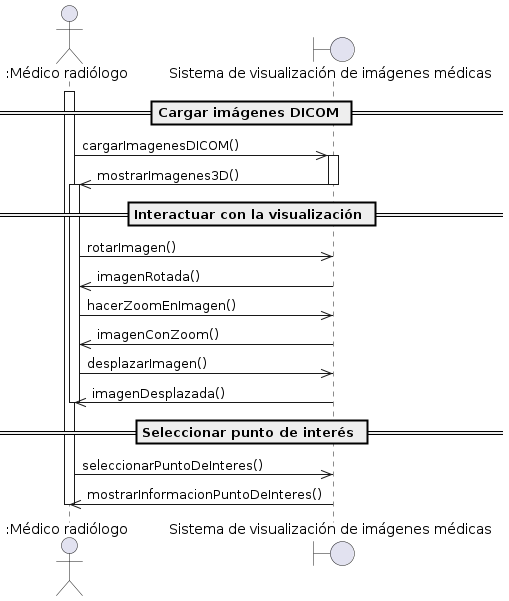

The diagram above was rendered by PlantUML. Its source (embedded in the PNG):
@startuml
actor ":Médico radiólogo" as MR
boundary "Sistema de visualización de imágenes médicas" as SVIM

== Cargar imágenes DICOM ==
activate MR
MR ->> SVIM: cargarImagenesDICOM()
activate SVIM
SVIM ->> MR: mostrarImagenes3D()
deactivate SVIM

== Interactuar con la visualización ==
activate MR
MR ->> SVIM: rotarImagen()
SVIM ->> MR: imagenRotada()
MR ->> SVIM: hacerZoomEnImagen()
SVIM ->> MR: imagenConZoom()
MR ->> SVIM: desplazarImagen()
SVIM ->> MR: imagenDesplazada()
deactivate MR

== Seleccionar punto de interés ==
MR ->> SVIM: seleccionarPuntoDeInteres()
SVIM ->> MR: mostrarInformacionPuntoDeInteres()
deactivate MR
@enduml